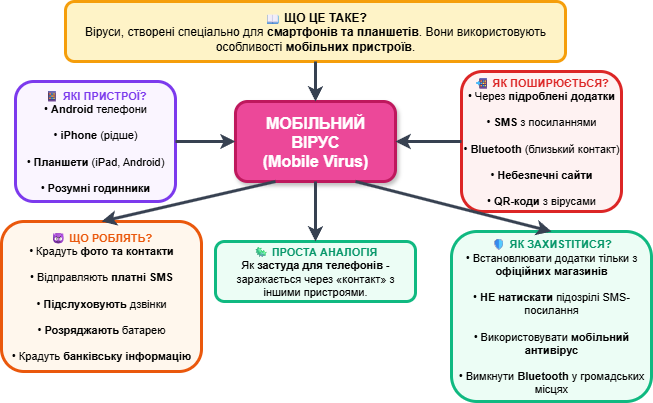

The diagram above was exported from draw.io. Its source (the exported page's mxGraphModel, read from the mxfile embedded in the PNG):
<mxGraphModel dx="1426" dy="875" grid="1" gridSize="10" guides="1" tooltips="1" connect="1" arrows="1" fold="1" page="1" pageScale="1" pageWidth="827" pageHeight="1169" math="0" shadow="0">
  <root>
    <mxCell id="0" />
    <mxCell id="1" parent="0" />
    <mxCell id="Merp1rvD_OoPof5vq0wr-1" value="МОБІЛЬНИЙ&lt;br&gt;ВІРУС&lt;br&gt;(Mobile Virus)" style="rounded=1;whiteSpace=wrap;html=1;fillColor=#ec4899;strokeColor=#be185d;strokeWidth=3;fontColor=#ffffff;fontSize=16;fontStyle=1;shadow=1;" parent="1" vertex="1">
      <mxGeometry x="894" y="740" width="160" height="80" as="geometry" />
    </mxCell>
    <mxCell id="Merp1rvD_OoPof5vq0wr-2" value="&lt;b&gt;📖 ЩО ЦЕ ТАКЕ?&lt;/b&gt;&lt;br&gt;Віруси, створені спеціально для &lt;b&gt;смартфонів та планшетів&lt;/b&gt;. Вони використовують особливості &lt;b&gt;мобільних пристроїв&lt;/b&gt;." style="rounded=1;whiteSpace=wrap;html=1;fillColor=#fef3c7;strokeColor=#f59e0b;strokeWidth=3;fontSize=12;align=center;" parent="1" vertex="1">
      <mxGeometry x="724" y="640" width="500" height="60" as="geometry" />
    </mxCell>
    <mxCell id="Merp1rvD_OoPof5vq0wr-3" value="&lt;b style=&quot;color: #7c3aed;&quot;&gt;📱 ЯКІ ПРИСТРОЇ?&lt;/b&gt;&lt;br&gt;• &lt;b&gt;Android&lt;/b&gt; телефони&lt;br&gt;&lt;br&gt;• &lt;b&gt;iPhone&lt;/b&gt; (рідше)&lt;br&gt;&lt;br&gt;• &lt;b&gt;Планшети&lt;/b&gt; (iPad, Android)&lt;br&gt;&lt;br&gt;• &lt;b&gt;Розумні годинники&lt;/b&gt;" style="rounded=1;whiteSpace=wrap;html=1;fillColor=#faf5ff;strokeColor=#7c3aed;strokeWidth=3;fontSize=11;align=center;" parent="1" vertex="1">
      <mxGeometry x="674" y="720" width="160" height="120" as="geometry" />
    </mxCell>
    <mxCell id="Merp1rvD_OoPof5vq0wr-4" value="&lt;b style=&quot;color: #dc2626;&quot;&gt;📲 ЯК ПОШИРЮЄТЬСЯ?&lt;/b&gt;&lt;br&gt;• Через &lt;b&gt;підроблені додатки&lt;/b&gt;&lt;br&gt;&lt;br&gt;• &lt;b&gt;SMS&lt;/b&gt; з посиланнями&lt;br&gt;&lt;br&gt;• &lt;b&gt;Bluetooth&lt;/b&gt; (близький контакт)&lt;br&gt;&lt;br&gt;• &lt;b&gt;Небезпечні сайти&lt;/b&gt;&lt;br&gt;&lt;br&gt;• &lt;b&gt;QR-коди&lt;/b&gt; з вірусами" style="rounded=1;whiteSpace=wrap;html=1;fillColor=#fef2f2;strokeColor=#dc2626;strokeWidth=3;fontSize=11;align=center;" parent="1" vertex="1">
      <mxGeometry x="1120" y="710" width="160" height="140" as="geometry" />
    </mxCell>
    <mxCell id="Merp1rvD_OoPof5vq0wr-5" value="&lt;b style=&quot;color: #059669;&quot;&gt;🦠 ПРОСТА АНАЛОГІЯ&lt;/b&gt;&lt;br&gt;Як &lt;b&gt;застуда для телефонів&lt;/b&gt; - заражається через «контакт» з іншими пристроями." style="rounded=1;whiteSpace=wrap;html=1;fillColor=#ecfdf5;strokeColor=#10b981;strokeWidth=3;fontSize=11;align=center;" parent="1" vertex="1">
      <mxGeometry x="874" y="880" width="200" height="60" as="geometry" />
    </mxCell>
    <mxCell id="Merp1rvD_OoPof5vq0wr-6" value="&lt;b style=&quot;color: #ea580c;&quot;&gt;😈 ЩО РОБЛЯТЬ?&lt;/b&gt;&lt;br&gt;• Крадуть &lt;b&gt;фото та контакти&lt;/b&gt;&lt;br&gt;&lt;br&gt;• Відправляють &lt;b&gt;платні SMS&lt;/b&gt;&lt;br&gt;&lt;br&gt;• &lt;b&gt;Підслуховують&lt;/b&gt; дзвінки&lt;br&gt;&lt;br&gt;• &lt;b&gt;Розряджають&lt;/b&gt; батарею&lt;br&gt;&lt;br&gt;• Крадуть&amp;nbsp;&lt;b&gt;банківську інформацію&lt;/b&gt;" style="rounded=1;whiteSpace=wrap;html=1;fillColor=#fff7ed;strokeColor=#ea580c;strokeWidth=3;fontSize=11;align=center;" parent="1" vertex="1">
      <mxGeometry x="660" y="860" width="200" height="150" as="geometry" />
    </mxCell>
    <mxCell id="Merp1rvD_OoPof5vq0wr-7" value="&lt;b style=&quot;color: #059669;&quot;&gt;🛡 ЯК ЗАХИSTITИСЯ?&lt;/b&gt;&lt;br&gt;• Встановлювати додатки тільки з &lt;b&gt;офіційних магазинів&lt;/b&gt;&lt;br&gt;&lt;br&gt;• &lt;b&gt;НЕ натискати&lt;/b&gt; підозрілі SMS-посилання&lt;br&gt;&lt;br&gt;• Використовувати &lt;b&gt;мобільний антивірус&lt;/b&gt;&lt;br&gt;&lt;br&gt;• Вимкнути &lt;b&gt;Bluetooth&lt;/b&gt; у громадських місцях" style="rounded=1;whiteSpace=wrap;html=1;fillColor=#ecfdf5;strokeColor=#10b981;strokeWidth=3;fontSize=11;align=center;" parent="1" vertex="1">
      <mxGeometry x="1110" y="870" width="200" height="170" as="geometry" />
    </mxCell>
    <mxCell id="Merp1rvD_OoPof5vq0wr-8" value="" style="endArrow=classic;html=1;strokeColor=#374151;strokeWidth=3;exitX=0.5;exitY=1;exitDx=0;exitDy=0;entryX=0.5;entryY=0;entryDx=0;entryDy=0;" parent="1" source="Merp1rvD_OoPof5vq0wr-2" target="Merp1rvD_OoPof5vq0wr-1" edge="1">
      <mxGeometry width="50" height="50" relative="1" as="geometry">
        <mxPoint x="960" y="760" as="sourcePoint" />
        <mxPoint x="1010" y="710" as="targetPoint" />
      </mxGeometry>
    </mxCell>
    <mxCell id="Merp1rvD_OoPof5vq0wr-9" value="" style="endArrow=classic;html=1;strokeColor=#374151;strokeWidth=3;exitX=1;exitY=0.5;exitDx=0;exitDy=0;entryX=0;entryY=0.5;entryDx=0;entryDy=0;" parent="1" source="Merp1rvD_OoPof5vq0wr-3" target="Merp1rvD_OoPof5vq0wr-1" edge="1">
      <mxGeometry width="50" height="50" relative="1" as="geometry">
        <mxPoint x="960" y="760" as="sourcePoint" />
        <mxPoint x="1010" y="710" as="targetPoint" />
      </mxGeometry>
    </mxCell>
    <mxCell id="Merp1rvD_OoPof5vq0wr-10" value="" style="endArrow=classic;html=1;strokeColor=#374151;strokeWidth=3;exitX=0;exitY=0.5;exitDx=0;exitDy=0;entryX=1;entryY=0.5;entryDx=0;entryDy=0;" parent="1" source="Merp1rvD_OoPof5vq0wr-4" target="Merp1rvD_OoPof5vq0wr-1" edge="1">
      <mxGeometry width="50" height="50" relative="1" as="geometry">
        <mxPoint x="960" y="760" as="sourcePoint" />
        <mxPoint x="1010" y="710" as="targetPoint" />
      </mxGeometry>
    </mxCell>
    <mxCell id="Merp1rvD_OoPof5vq0wr-11" value="" style="endArrow=classic;html=1;strokeColor=#374151;strokeWidth=3;exitX=0.5;exitY=1;exitDx=0;exitDy=0;entryX=0.5;entryY=0;entryDx=0;entryDy=0;" parent="1" source="Merp1rvD_OoPof5vq0wr-1" target="Merp1rvD_OoPof5vq0wr-5" edge="1">
      <mxGeometry width="50" height="50" relative="1" as="geometry">
        <mxPoint x="960" y="860" as="sourcePoint" />
        <mxPoint x="1010" y="810" as="targetPoint" />
      </mxGeometry>
    </mxCell>
    <mxCell id="Merp1rvD_OoPof5vq0wr-12" value="" style="endArrow=classic;html=1;strokeColor=#374151;strokeWidth=3;exitX=0.25;exitY=1;exitDx=0;exitDy=0;entryX=0.5;entryY=0;entryDx=0;entryDy=0;" parent="1" source="Merp1rvD_OoPof5vq0wr-1" target="Merp1rvD_OoPof5vq0wr-6" edge="1">
      <mxGeometry width="50" height="50" relative="1" as="geometry">
        <mxPoint x="960" y="860" as="sourcePoint" />
        <mxPoint x="1010" y="810" as="targetPoint" />
      </mxGeometry>
    </mxCell>
    <mxCell id="Merp1rvD_OoPof5vq0wr-13" value="" style="endArrow=classic;html=1;strokeColor=#374151;strokeWidth=3;exitX=0.75;exitY=1;exitDx=0;exitDy=0;entryX=0.5;entryY=0;entryDx=0;entryDy=0;" parent="1" source="Merp1rvD_OoPof5vq0wr-1" target="Merp1rvD_OoPof5vq0wr-7" edge="1">
      <mxGeometry width="50" height="50" relative="1" as="geometry">
        <mxPoint x="960" y="860" as="sourcePoint" />
        <mxPoint x="1010" y="810" as="targetPoint" />
      </mxGeometry>
    </mxCell>
  </root>
</mxGraphModel>